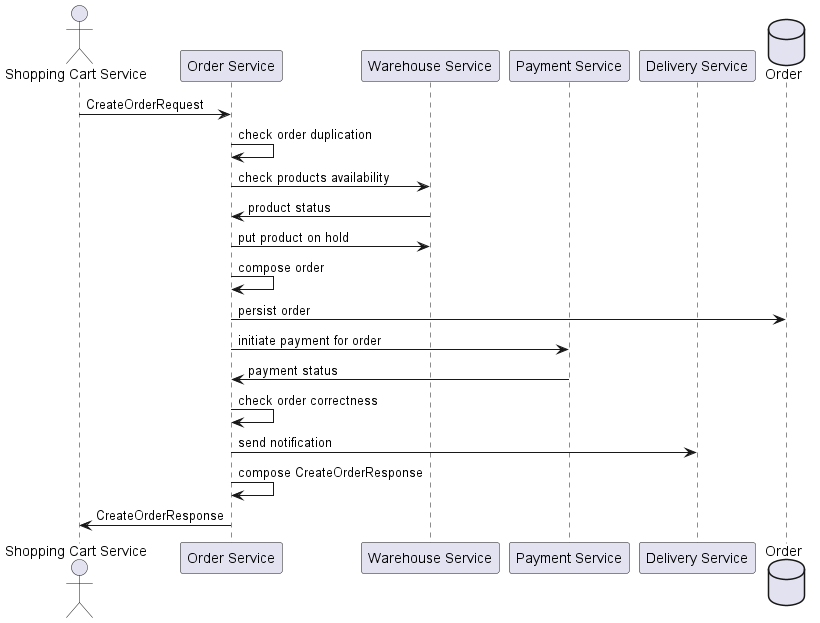

The diagram above was rendered by PlantUML. Its source (embedded in the PNG):
@startuml
'https://plantuml.com/sequence-diagram

actor "Shopping Cart Service" as SCS
participant "Order Service" as OS
participant "Warehouse Service" as WS
participant "Payment Service" as PS
participant "Delivery Service" as DS
database "Order" as O

SCS -> OS: CreateOrderRequest

OS -> OS: check order duplication

OS -> WS: check products availability
OS <- WS: product status

OS -> WS: put product on hold
OS -> OS: compose order
OS -> O: persist order

OS -> PS: initiate payment for order
OS <- PS: payment status

OS -> OS: check order correctness

OS -> DS: send notification

OS -> OS: compose CreateOrderResponse

SCS <- OS: CreateOrderResponse

@enduml